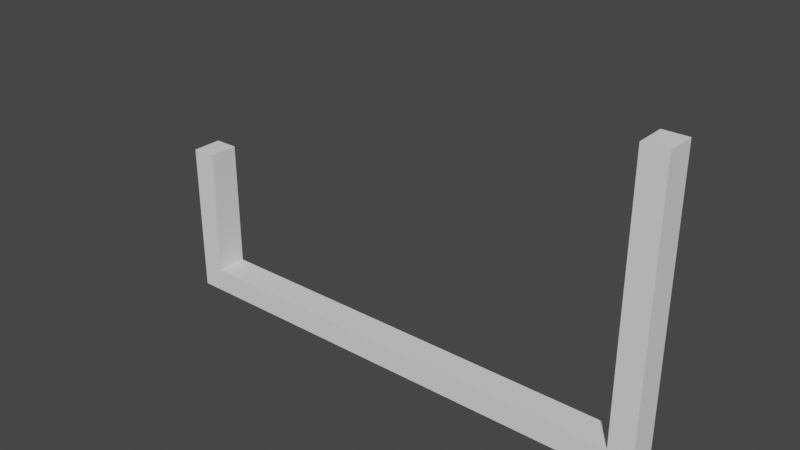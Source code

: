 # Source: psubracket.blend  (saved by Blender 3.4.6; exported with 4.5.12 LTS)
import bpy
from mathutils import Matrix  # noqa: F401  (used for matrix-valued properties, if any)

bpy.ops.wm.read_factory_settings(use_empty=True)
scene = bpy.context.scene
scene.name = 'Scene'

# ---- collections
col_collection = bpy.data.collections.new('Collection'); scene.collection.children.link(col_collection)

# ---- world
world_world = bpy.data.worlds.new('World'); scene.world = world_world
world_world.use_nodes = True; world_world.node_tree.nodes.clear()
_N = world_world.node_tree.nodes; _L = world_world.node_tree.links
n0 = _N.new('ShaderNodeOutputWorld'); n0.name = 'World Output'; n0.location = (300, 300)
n1 = _N.new('ShaderNodeBackground'); n1.name = 'Background'; n1.location = (10, 300)
n1.inputs[0].default_value = (0.05088, 0.05088, 0.05088, 1.0)
_L.new(n1.outputs[0], n0.inputs[0])
n0.is_active_output = True
world_world.color = (0.05088, 0.05088, 0.05088)
world_world.use_sun_shadow = False
world_world.sun_shadow_jitter_overblur = 0.0

# ---- meshes
me_cube_001 = bpy.data.meshes.new('Cube.001')
me_cube_001.from_pydata([(-1.0, -1.0, -1.0), (-1.0, -1.0, 1.0), (-1.0, 1.0, -1.0), (-1.0, 1.0, 1.0), (1.0, -1.0, -1.0), (1.0, -1.0, 1.0), (1.0, 1.0, -1.0), (1.0, 1.0, 1.0)], [], [(0, 1, 3, 2), (2, 3, 7, 6), (6, 7, 5, 4), (4, 5, 1, 0), (2, 6, 4, 0), (7, 3, 1, 5)])
_uv = me_cube_001.uv_layers.new(name='UVMap')
_uv.uv.foreach_set('vector', [0.375, 0.0, 0.625, 0.0, 0.625, 0.25, 0.375, 0.25, 0.375, 0.25, 0.625, 0.25, 0.625, 0.5, 0.375, 0.5, 0.375, 0.5, 0.625, 0.5, 0.625, 0.75, 0.375, 0.75, 0.375, 0.75, 0.625, 0.75, 0.625, 1.0, 0.375, 1.0, 0.125, 0.5, 0.375, 0.5, 0.375, 0.75, 0.125, 0.75, 0.625, 0.5, 0.875, 0.5, 0.875, 0.75, 0.625, 0.75])
me_cube_001.update()
me_cube_002 = bpy.data.meshes.new('Cube.002')
me_cube_002.from_pydata([(-0.076, -0.06, -0.05101), (-0.076, -0.06, -0.043), (-0.076, -0.05, -0.05101), (-0.076, -0.05, -0.043), (0.07601, -0.06, -0.05101), (0.07601, -0.06, -0.043), (0.07601, -0.05, -0.05101), (0.07601, -0.05, -0.043), (-0.084, -0.06, -0.05101), (-0.084, -0.06, -0.043), (-0.084, -0.05, -0.05101), (-0.084, -0.05, -0.043), (-0.076, -0.06, -2.239e-05), (-0.076, -0.05, -2.239e-05), (-0.084, -0.06, -2.239e-05), (-0.084, -0.05, -2.239e-05), (0.084, -0.06, -0.05101), (0.084, -0.06, -0.043), (0.084, -0.05, -0.05101), (0.084, -0.05, -0.043), (0.07601, -0.06, 0.046), (0.07601, -0.05, 0.046), (0.084, -0.06, 0.046), (0.084, -0.05, 0.046)], [], [(1, 3, 13, 12), (2, 3, 7, 6), (5, 4, 16, 17), (4, 5, 1, 0), (2, 6, 4, 0), (7, 3, 1, 5), (8, 9, 11, 10), (2, 0, 8, 10), (3, 2, 10, 11), (0, 1, 9, 8), (12, 13, 15, 14), (3, 11, 15, 13), (11, 9, 14, 15), (9, 1, 12, 14), (18, 19, 17, 16), (4, 6, 18, 16), (19, 7, 21, 23), (6, 7, 19, 18), (21, 20, 22, 23), (5, 17, 22, 20), (7, 5, 20, 21), (17, 19, 23, 22)])
_uv = me_cube_002.uv_layers.new(name='UVMap')
_uv.uv.foreach_set('vector', [0.875, 0.75, 0.875, 0.5, 0.875, 0.5, 0.875, 0.75, 0.375, 0.25, 0.625, 0.25, 0.625, 0.5, 0.375, 0.5, 0.625, 0.75, 0.375, 0.75, 0.375, 0.75, 0.625, 0.75, 0.375, 0.75, 0.625, 0.75, 0.625, 1.0, 0.375, 1.0, 0.125, 0.5, 0.375, 0.5, 0.375, 0.75, 0.125, 0.75, 0.625, 0.5, 0.875, 0.5, 0.875, 0.75, 0.625, 0.75, 0.375, 0.0, 0.625, 0.0, 0.625, 0.25, 0.375, 0.25, 0.125, 0.5, 0.125, 0.75, 0.125, 0.75, 0.125, 0.5, 0.625, 0.25, 0.375, 0.25, 0.375, 0.25, 0.625, 0.25, 0.375, 1.0, 0.625, 1.0, 0.625, 1.0, 0.375, 1.0, 0.875, 0.75, 0.875, 0.5, 0.875, 0.5, 0.875, 0.75, 0.625, 0.25, 0.625, 0.25, 0.625, 0.25, 0.625, 0.25, 0.625, 0.25, 0.625, 0.0, 0.625, 0.0, 0.625, 0.25, 0.625, 1.0, 0.625, 1.0, 0.625, 1.0, 0.625, 1.0, 0.375, 0.5, 0.625, 0.5, 0.625, 0.75, 0.375, 0.75, 0.375, 0.75, 0.375, 0.5, 0.375, 0.5, 0.375, 0.75, 0.625, 0.5, 0.625, 0.5, 0.625, 0.5, 0.625, 0.5, 0.375, 0.5, 0.625, 0.5, 0.625, 0.5, 0.375, 0.5, 0.625, 0.5, 0.625, 0.75, 0.625, 0.75, 0.625, 0.5, 0.625, 0.75, 0.625, 0.75, 0.625, 0.75, 0.625, 0.75, 0.625, 0.5, 0.625, 0.75, 0.625, 0.75, 0.625, 0.5, 0.625, 0.75, 0.625, 0.5, 0.625, 0.5, 0.625, 0.75])
me_cube_002.update()

# ---- objects
ob_psu = bpy.data.objects.new('psu', me_cube_001)
ob_bracket = bpy.data.objects.new('bracket', me_cube_002)

# ---- transforms, parenting, visibility, modifiers, constraints
ob_psu.location = (0.0, 0.0, 0.0)
ob_psu.scale = (0.075, 0.07, 0.043)
ob_psu.hide_render = True
ob_bracket.location = (0.0, 0.0, 0.0)
ob_bracket.scale = (1.0, 1.0, 1.0)

# ---- collection membership
col_collection.objects.link(ob_psu)
col_collection.objects.link(ob_bracket)

# ---- scene / render settings (as saved in the file)
scene.frame_start = 1; scene.frame_end = 250; scene.frame_set(1)
scene.render.engine = 'CYCLES'
scene.cycles.use_denoising = False
scene.cycles.samples = 10000
scene.cycles.time_limit = 60.0
scene.cycles.sampling_pattern = 'TABULATED_SOBOL'
scene.cycles.use_adaptive_sampling = False
scene.cycles.use_light_tree = False
scene.view_settings.view_transform = 'Filmic'
bpy.context.view_layer.update()

# ---- added for rendering (the .blend has no active camera and no usable light): camera, sun
cam_auto = bpy.data.cameras.new('AutoCamera')
cam_auto.lens = 50.0
cam_auto.sensor_width = 36.0
cam_auto.clip_end = 1000.0
ob_auto_camera = bpy.data.objects.new('AutoCamera', cam_auto)
scene.collection.objects.link(ob_auto_camera)
ob_auto_camera.location = (0.185044, -0.277057, 0.145528)
ob_auto_camera.rotation_euler = (1.09748, -7.21219e-08, 0.694738)
scene.camera = ob_auto_camera
light_auto_sun = bpy.data.lights.new('AutoSun', 'SUN')
light_auto_sun.energy = 3.0
light_auto_sun.angle = 0.0523599
ob_auto_sun = bpy.data.objects.new('AutoSun', light_auto_sun)
scene.collection.objects.link(ob_auto_sun)
ob_auto_sun.rotation_euler = (0.872665, 0.174533, 0.523599)
bpy.context.view_layer.update()
